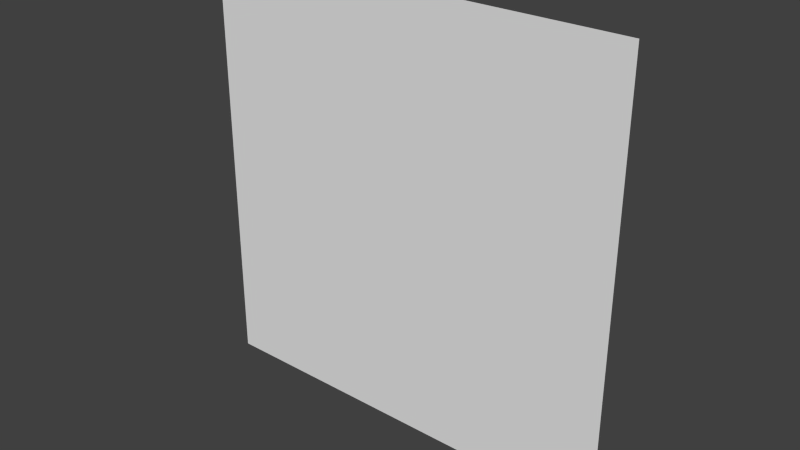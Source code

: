# Source: plain_test.blend  (saved by Blender 2.79.0; exported with 4.5.12 LTS)
import bpy
from mathutils import Matrix  # noqa: F401  (used for matrix-valued properties, if any)

bpy.ops.wm.read_factory_settings(use_empty=True)
scene = bpy.context.scene
scene.name = 'Scene'

# ---- collections
col_collection_1 = bpy.data.collections.new('Collection 1'); scene.collection.children.link(col_collection_1)

# ---- world
world_world = bpy.data.worlds.new('World'); scene.world = world_world
world_world.color = (0.05088, 0.05088, 0.05088)
world_world.use_sun_shadow = False
world_world.sun_shadow_jitter_overblur = 0.0
world_world.cycles.sampling_method = 'NONE'
world_world.cycles.sample_map_resolution = 256

# ---- meshes
me_plane = bpy.data.meshes.new('Plane')
me_plane.from_pydata([(-2.0, 0.0, -2.0), (2.0, 0.0, -2.0), (-2.0, 0.0, 2.0), (2.0, 0.0, 2.0)], [], [(0, 1, 3, 2)])
_uv = me_plane.uv_layers.new(name='UVMap')
_uv.uv.foreach_set('vector', [0.0, 0.0, 1.0, 0.0, 1.0, 1.0, 0.0, 1.0])
me_plane.use_remesh_preserve_volume = False
me_plane.use_remesh_preserve_attributes = False
me_plane.use_mirror_vertex_groups = False
me_plane.update()

# ---- objects
ob_plane = bpy.data.objects.new('Plane', me_plane)

# ---- transforms, parenting, visibility, modifiers, constraints
ob_plane.location = (0.0, 0.0, 0.0)
ob_plane.lineart.crease_threshold = 0.0

# ---- collection membership
col_collection_1.objects.link(ob_plane)

# ---- scene / render settings (as saved in the file)
scene.frame_start = 1; scene.frame_end = 250; scene.frame_set(1)
scene.render.engine = 'BLENDER_EEVEE_NEXT'
scene.render.resolution_percentage = 50
scene.render.dither_intensity = 0.0
scene.cycles.use_denoising = False
scene.cycles.samples = 10
scene.cycles.sampling_pattern = 'TABULATED_SOBOL'
scene.cycles.light_sampling_threshold = 0.0
scene.cycles.use_adaptive_sampling = False
scene.cycles.use_light_tree = False
scene.cycles.blur_glossy = 0.0
scene.cycles.pixel_filter_type = 'GAUSSIAN'
scene.cycles.sample_clamp_indirect = 0.0
scene.view_settings.view_transform = 'Standard'
bpy.context.view_layer.update()

# ---- added for rendering (the .blend has no active camera and no usable light): camera, sun
cam_auto = bpy.data.cameras.new('AutoCamera')
cam_auto.lens = 50.0
cam_auto.sensor_width = 36.0
cam_auto.clip_end = 1000.0
ob_auto_camera = bpy.data.objects.new('AutoCamera', cam_auto)
scene.collection.objects.link(ob_auto_camera)
ob_auto_camera.location = (5.23386, -6.28063, 4.18709)
ob_auto_camera.rotation_euler = (1.09748, -7.21219e-08, 0.694738)
scene.camera = ob_auto_camera
light_auto_sun = bpy.data.lights.new('AutoSun', 'SUN')
light_auto_sun.energy = 3.0
light_auto_sun.angle = 0.0523599
ob_auto_sun = bpy.data.objects.new('AutoSun', light_auto_sun)
scene.collection.objects.link(ob_auto_sun)
ob_auto_sun.rotation_euler = (0.872665, 0.174533, 0.523599)
bpy.context.view_layer.update()
